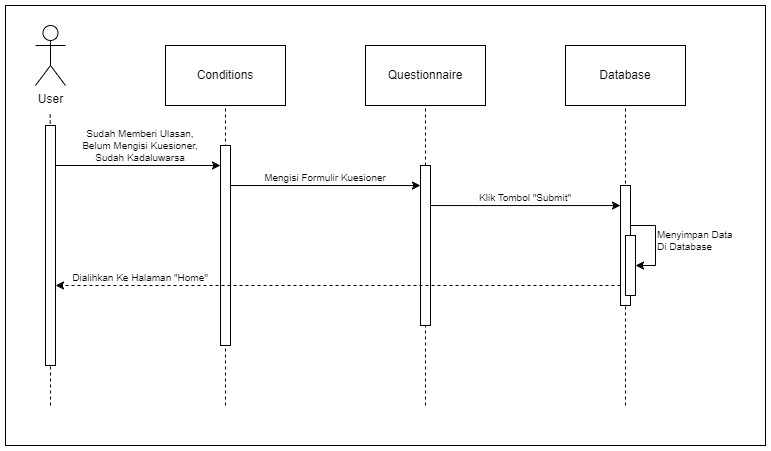

The diagram above was exported from draw.io. Its source (the exported page's mxGraphModel, read from the mxfile embedded in the PNG):
<mxGraphModel dx="1434" dy="836" grid="1" gridSize="10" guides="1" tooltips="1" connect="1" arrows="1" fold="1" page="1" pageScale="1" pageWidth="1700" pageHeight="1100" math="0" shadow="0">
  <root>
    <mxCell id="0" />
    <mxCell id="1" parent="0" />
    <mxCell id="oO_7tHraXSoP0F6KC2gU-4" value="" style="rounded=0;whiteSpace=wrap;html=1;fillColor=none;" parent="1" vertex="1">
      <mxGeometry x="280" y="120" width="760" height="440" as="geometry" />
    </mxCell>
    <mxCell id="DrCY6xmhCjI5dFeIECTQ-1" value="User" style="shape=umlActor;verticalLabelPosition=bottom;verticalAlign=top;html=1;outlineConnect=0;" parent="1" vertex="1">
      <mxGeometry x="310" y="140" width="30" height="60" as="geometry" />
    </mxCell>
    <mxCell id="DrCY6xmhCjI5dFeIECTQ-2" value="Questionnaire" style="rounded=0;whiteSpace=wrap;html=1;" parent="1" vertex="1">
      <mxGeometry x="640" y="160" width="120" height="60" as="geometry" />
    </mxCell>
    <mxCell id="DrCY6xmhCjI5dFeIECTQ-11" value="" style="endArrow=none;dashed=1;html=1;rounded=0;entryX=0.5;entryY=1;entryDx=0;entryDy=0;" parent="1" target="DrCY6xmhCjI5dFeIECTQ-2" edge="1">
      <mxGeometry width="50" height="50" relative="1" as="geometry">
        <mxPoint x="700" y="520" as="sourcePoint" />
        <mxPoint x="650" y="280" as="targetPoint" />
      </mxGeometry>
    </mxCell>
    <mxCell id="DrCY6xmhCjI5dFeIECTQ-17" value="" style="endArrow=classic;html=1;rounded=0;fontSize=10;" parent="1" edge="1">
      <mxGeometry width="50" height="50" relative="1" as="geometry">
        <mxPoint x="505" y="300.03" as="sourcePoint" />
        <mxPoint x="695" y="300.03" as="targetPoint" />
      </mxGeometry>
    </mxCell>
    <mxCell id="DrCY6xmhCjI5dFeIECTQ-21" value="&lt;font&gt;Mengisi Formulir&amp;nbsp;&lt;/font&gt;Kuesioner" style="text;html=1;align=center;verticalAlign=middle;whiteSpace=wrap;rounded=0;fontSize=10;" parent="1" vertex="1">
      <mxGeometry x="510" y="277.03" width="180" height="30" as="geometry" />
    </mxCell>
    <mxCell id="DrCY6xmhCjI5dFeIECTQ-7" value="" style="html=1;points=[[0,0,0,0,5],[0,1,0,0,-5],[1,0,0,0,5],[1,1,0,0,-5]];perimeter=orthogonalPerimeter;outlineConnect=0;targetShapes=umlLifeline;portConstraint=eastwest;newEdgeStyle={&quot;curved&quot;:0,&quot;rounded&quot;:0};fontSize=10;" parent="1" vertex="1">
      <mxGeometry x="695" y="280" width="10" height="160" as="geometry" />
    </mxCell>
    <mxCell id="2G28basbIs-I3qBXTgBx-2" value="" style="endArrow=none;dashed=1;html=1;rounded=0;entryX=0.5;entryY=1;entryDx=0;entryDy=0;" parent="1" edge="1">
      <mxGeometry width="50" height="50" relative="1" as="geometry">
        <mxPoint x="325" y="520" as="sourcePoint" />
        <mxPoint x="324.66999999999996" y="226" as="targetPoint" />
      </mxGeometry>
    </mxCell>
    <mxCell id="2G28basbIs-I3qBXTgBx-1" value="" style="html=1;points=[[0,0,0,0,5],[0,1,0,0,-5],[1,0,0,0,5],[1,1,0,0,-5]];perimeter=orthogonalPerimeter;outlineConnect=0;targetShapes=umlLifeline;portConstraint=eastwest;newEdgeStyle={&quot;curved&quot;:0,&quot;rounded&quot;:0};" parent="1" vertex="1">
      <mxGeometry x="320" y="240" width="10" height="240" as="geometry" />
    </mxCell>
    <mxCell id="JiykhInXLay76jzij8MM-2" value="Conditions" style="rounded=0;whiteSpace=wrap;html=1;" parent="1" vertex="1">
      <mxGeometry x="440" y="160" width="120" height="60" as="geometry" />
    </mxCell>
    <mxCell id="JiykhInXLay76jzij8MM-3" value="" style="endArrow=none;dashed=1;html=1;rounded=0;entryX=0.5;entryY=1;entryDx=0;entryDy=0;" parent="1" target="JiykhInXLay76jzij8MM-2" edge="1">
      <mxGeometry width="50" height="50" relative="1" as="geometry">
        <mxPoint x="500" y="520" as="sourcePoint" />
        <mxPoint x="450" y="280" as="targetPoint" />
      </mxGeometry>
    </mxCell>
    <mxCell id="JiykhInXLay76jzij8MM-4" value="" style="endArrow=classic;html=1;rounded=0;fontSize=10;" parent="1" target="JiykhInXLay76jzij8MM-8" edge="1">
      <mxGeometry width="50" height="50" relative="1" as="geometry">
        <mxPoint x="330" y="280" as="sourcePoint" />
        <mxPoint x="485" y="280" as="targetPoint" />
      </mxGeometry>
    </mxCell>
    <mxCell id="JiykhInXLay76jzij8MM-5" value="Sudah Memberi Ulasan,&lt;div&gt;Belum Mengisi Kuesioner,&lt;/div&gt;&lt;div&gt;Sudah Kadaluwarsa&lt;/div&gt;" style="text;html=1;align=center;verticalAlign=middle;whiteSpace=wrap;rounded=0;fontSize=10;" parent="1" vertex="1">
      <mxGeometry x="340" y="245.03" width="150" height="30" as="geometry" />
    </mxCell>
    <mxCell id="JiykhInXLay76jzij8MM-8" value="" style="html=1;points=[[0,0,0,0,5],[0,1,0,0,-5],[1,0,0,0,5],[1,1,0,0,-5]];perimeter=orthogonalPerimeter;outlineConnect=0;targetShapes=umlLifeline;portConstraint=eastwest;newEdgeStyle={&quot;curved&quot;:0,&quot;rounded&quot;:0};fontSize=10;" parent="1" vertex="1">
      <mxGeometry x="495" y="260" width="10" height="200" as="geometry" />
    </mxCell>
    <mxCell id="oO_7tHraXSoP0F6KC2gU-2" value="" style="endArrow=classic;html=1;rounded=0;dashed=1;fontSize=10;" parent="1" source="5fdhjbo4YNREX5fnMYnY-5" edge="1">
      <mxGeometry width="50" height="50" relative="1" as="geometry">
        <mxPoint x="695" y="399.99999999999994" as="sourcePoint" />
        <mxPoint x="330" y="399.99999999999994" as="targetPoint" />
      </mxGeometry>
    </mxCell>
    <mxCell id="oO_7tHraXSoP0F6KC2gU-3" value="Dialihkan Ke Halaman &quot;Home&quot;" style="text;html=1;align=center;verticalAlign=middle;whiteSpace=wrap;rounded=0;fontSize=10;" parent="1" vertex="1">
      <mxGeometry x="340" y="377" width="150" height="30" as="geometry" />
    </mxCell>
    <mxCell id="5fdhjbo4YNREX5fnMYnY-1" value="Database" style="rounded=0;whiteSpace=wrap;html=1;" parent="1" vertex="1">
      <mxGeometry x="840" y="160" width="120" height="60" as="geometry" />
    </mxCell>
    <mxCell id="5fdhjbo4YNREX5fnMYnY-2" value="" style="endArrow=none;dashed=1;html=1;rounded=0;entryX=0.5;entryY=1;entryDx=0;entryDy=0;" parent="1" target="5fdhjbo4YNREX5fnMYnY-1" edge="1">
      <mxGeometry width="50" height="50" relative="1" as="geometry">
        <mxPoint x="900" y="520" as="sourcePoint" />
        <mxPoint x="850" y="280" as="targetPoint" />
      </mxGeometry>
    </mxCell>
    <mxCell id="5fdhjbo4YNREX5fnMYnY-3" value="" style="endArrow=classic;html=1;rounded=0;entryX=1;entryY=0.5;entryDx=0;entryDy=0;edgeStyle=orthogonalEdgeStyle;fontSize=10;" parent="1" target="5fdhjbo4YNREX5fnMYnY-6" edge="1">
      <mxGeometry width="50" height="50" relative="1" as="geometry">
        <mxPoint x="905" y="339.99999999999994" as="sourcePoint" />
        <mxPoint x="960" y="349.99999999999994" as="targetPoint" />
        <Array as="points">
          <mxPoint x="930" y="339.99999999999994" />
          <mxPoint x="930" y="379.99999999999994" />
        </Array>
      </mxGeometry>
    </mxCell>
    <mxCell id="5fdhjbo4YNREX5fnMYnY-4" value="Menyimpan Data Di Database" style="text;html=1;align=left;verticalAlign=middle;whiteSpace=wrap;rounded=0;fontSize=10;" parent="1" vertex="1">
      <mxGeometry x="930" y="339.99999999999994" width="80" height="30" as="geometry" />
    </mxCell>
    <mxCell id="5fdhjbo4YNREX5fnMYnY-5" value="" style="html=1;points=[[0,0,0,0,5],[0,1,0,0,-5],[1,0,0,0,5],[1,1,0,0,-5]];perimeter=orthogonalPerimeter;outlineConnect=0;targetShapes=umlLifeline;portConstraint=eastwest;newEdgeStyle={&quot;curved&quot;:0,&quot;rounded&quot;:0};fontSize=10;" parent="1" vertex="1">
      <mxGeometry x="895" y="300" width="10" height="120" as="geometry" />
    </mxCell>
    <mxCell id="5fdhjbo4YNREX5fnMYnY-6" value="" style="rounded=0;whiteSpace=wrap;html=1;fontSize=10;" parent="1" vertex="1">
      <mxGeometry x="900" y="349.99999999999994" width="10" height="60" as="geometry" />
    </mxCell>
    <mxCell id="5fdhjbo4YNREX5fnMYnY-9" value="" style="endArrow=classic;html=1;rounded=0;fontSize=10;" parent="1" edge="1">
      <mxGeometry width="50" height="50" relative="1" as="geometry">
        <mxPoint x="705" y="320.04999999999995" as="sourcePoint" />
        <mxPoint x="895" y="320.04999999999995" as="targetPoint" />
      </mxGeometry>
    </mxCell>
    <mxCell id="5fdhjbo4YNREX5fnMYnY-10" value="Klik Tombol &quot;Submit&quot;" style="text;html=1;align=center;verticalAlign=middle;whiteSpace=wrap;rounded=0;fontSize=10;" parent="1" vertex="1">
      <mxGeometry x="710" y="297.04999999999995" width="180" height="30" as="geometry" />
    </mxCell>
  </root>
</mxGraphModel>